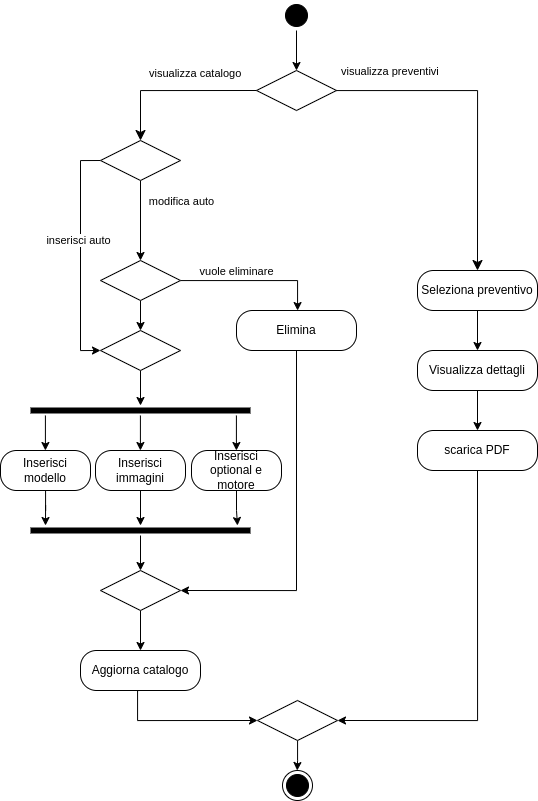

The diagram above was exported from draw.io. Its source (the exported page's mxGraphModel, read from the mxfile embedded in the PNG):
<mxGraphModel dx="807" dy="735" grid="1" gridSize="10" guides="1" tooltips="1" connect="1" arrows="1" fold="1" page="1" pageScale="1" pageWidth="827" pageHeight="1169" math="0" shadow="0">
  <root>
    <mxCell id="0" />
    <mxCell id="1" parent="0" />
    <mxCell id="56" style="edgeStyle=orthogonalEdgeStyle;rounded=0;orthogonalLoop=1;jettySize=auto;html=1;exitX=0.5;exitY=1;exitDx=0;exitDy=0;entryX=0.5;entryY=0;entryDx=0;entryDy=0;strokeColor=default;" parent="1" source="3" target="46" edge="1">
      <mxGeometry relative="1" as="geometry" />
    </mxCell>
    <mxCell id="3" value="" style="ellipse;html=1;shape=startState;fillColor=#000000;strokeColor=default;" parent="1" vertex="1">
      <mxGeometry x="424" y="180" width="30" height="30" as="geometry" />
    </mxCell>
    <mxCell id="127" style="edgeStyle=orthogonalEdgeStyle;rounded=0;orthogonalLoop=1;jettySize=auto;html=1;endArrow=classic;endFill=1;" edge="1" parent="1" source="32" target="104">
      <mxGeometry relative="1" as="geometry" />
    </mxCell>
    <mxCell id="32" value="" style="rhombus;whiteSpace=wrap;html=1;fontColor=#000000;fillColor=#FFFFFF;strokeColor=default;" parent="1" vertex="1">
      <mxGeometry x="243" y="510" width="80" height="40" as="geometry" />
    </mxCell>
    <mxCell id="35" style="edgeStyle=orthogonalEdgeStyle;rounded=0;orthogonalLoop=1;jettySize=auto;html=1;exitX=0;exitY=0.5;exitDx=0;exitDy=0;strokeColor=default;entryX=0;entryY=0.5;entryDx=0;entryDy=0;" parent="1" source="96" target="32" edge="1">
      <mxGeometry relative="1" as="geometry">
        <mxPoint x="359" y="360" as="sourcePoint" />
        <mxPoint x="213" y="380" as="targetPoint" />
      </mxGeometry>
    </mxCell>
    <mxCell id="100" value="inserisci auto" style="edgeLabel;html=1;align=center;verticalAlign=middle;resizable=0;points=[];" vertex="1" connectable="0" parent="35">
      <mxGeometry x="-0.0137" y="4" relative="1" as="geometry">
        <mxPoint x="-7" y="-14" as="offset" />
      </mxGeometry>
    </mxCell>
    <mxCell id="45" style="edgeStyle=orthogonalEdgeStyle;rounded=0;orthogonalLoop=1;jettySize=auto;html=1;exitX=0.5;exitY=1;exitDx=0;exitDy=0;strokeColor=default;entryX=0;entryY=0.5;entryDx=0;entryDy=0;" parent="1" source="134" edge="1" target="52">
      <mxGeometry relative="1" as="geometry">
        <mxPoint x="435" y="988.0000000000002" as="targetPoint" />
        <mxPoint x="359" y="960" as="sourcePoint" />
        <Array as="points">
          <mxPoint x="280" y="870" />
          <mxPoint x="280" y="900" />
        </Array>
      </mxGeometry>
    </mxCell>
    <mxCell id="46" value="" style="rhombus;whiteSpace=wrap;html=1;fontColor=#000000;fillColor=#FFFFFF;strokeColor=default;" parent="1" vertex="1">
      <mxGeometry x="399" y="250" width="80" height="40" as="geometry" />
    </mxCell>
    <mxCell id="47" value="visualizza preventivi" style="edgeStyle=orthogonalEdgeStyle;html=1;align=left;verticalAlign=bottom;endArrow=classic;endSize=8;strokeColor=default;rounded=0;entryX=0.5;entryY=0;entryDx=0;entryDy=0;endFill=1;" parent="1" source="46" target="50" edge="1">
      <mxGeometry x="-0.9835" y="10" relative="1" as="geometry">
        <mxPoint x="540" y="330" as="targetPoint" />
        <Array as="points">
          <mxPoint x="620" y="270" />
        </Array>
        <mxPoint as="offset" />
      </mxGeometry>
    </mxCell>
    <mxCell id="48" value="visualizza catalogo" style="edgeStyle=orthogonalEdgeStyle;html=1;align=left;verticalAlign=top;endArrow=classic;endSize=8;strokeColor=default;rounded=0;exitX=0;exitY=0.5;exitDx=0;exitDy=0;endFill=1;entryX=0.5;entryY=0;entryDx=0;entryDy=0;" parent="1" source="46" edge="1" target="96">
      <mxGeometry x="0.3133" y="-30" relative="1" as="geometry">
        <mxPoint x="359" y="320" as="targetPoint" />
        <mxPoint as="offset" />
      </mxGeometry>
    </mxCell>
    <mxCell id="53" style="edgeStyle=orthogonalEdgeStyle;rounded=0;orthogonalLoop=1;jettySize=auto;html=1;entryX=1;entryY=0.5;entryDx=0;entryDy=0;strokeColor=default;exitX=0.5;exitY=1;exitDx=0;exitDy=0;" parent="1" source="95" target="52" edge="1">
      <mxGeometry relative="1" as="geometry">
        <mxPoint x="540" y="720" as="sourcePoint" />
      </mxGeometry>
    </mxCell>
    <mxCell id="93" style="edgeStyle=orthogonalEdgeStyle;rounded=0;orthogonalLoop=1;jettySize=auto;html=1;exitX=0.5;exitY=1;exitDx=0;exitDy=0;entryX=0.5;entryY=0;entryDx=0;entryDy=0;" parent="1" source="50" target="92" edge="1">
      <mxGeometry relative="1" as="geometry" />
    </mxCell>
    <mxCell id="50" value="Seleziona preventivo" style="rounded=1;whiteSpace=wrap;html=1;arcSize=40;fontColor=#000000;fillColor=#FFFFFF;strokeColor=default;" parent="1" vertex="1">
      <mxGeometry x="560" y="450" width="120" height="40" as="geometry" />
    </mxCell>
    <mxCell id="54" style="edgeStyle=orthogonalEdgeStyle;rounded=0;orthogonalLoop=1;jettySize=auto;html=1;strokeColor=default;" parent="1" source="52" edge="1">
      <mxGeometry relative="1" as="geometry">
        <mxPoint x="439.7142857142858" y="950" as="targetPoint" />
      </mxGeometry>
    </mxCell>
    <mxCell id="52" value="" style="rhombus;whiteSpace=wrap;html=1;fontColor=#000000;fillColor=#FFFFFF;strokeColor=default;" parent="1" vertex="1">
      <mxGeometry x="400" y="880" width="80" height="40" as="geometry" />
    </mxCell>
    <mxCell id="55" value="" style="ellipse;html=1;shape=endState;fillColor=#000000;strokeColor=default;" parent="1" vertex="1">
      <mxGeometry x="425" y="950" width="30" height="30" as="geometry" />
    </mxCell>
    <mxCell id="92" value="Visualizza dettagli" style="rounded=1;whiteSpace=wrap;html=1;arcSize=40;fontColor=#000000;fillColor=#FFFFFF;strokeColor=default;" parent="1" vertex="1">
      <mxGeometry x="560" y="530" width="120" height="40" as="geometry" />
    </mxCell>
    <mxCell id="94" style="edgeStyle=orthogonalEdgeStyle;rounded=0;orthogonalLoop=1;jettySize=auto;html=1;exitX=0.5;exitY=1;exitDx=0;exitDy=0;entryX=0.5;entryY=0;entryDx=0;entryDy=0;" parent="1" target="95" edge="1" source="92">
      <mxGeometry relative="1" as="geometry">
        <mxPoint x="540" y="660" as="sourcePoint" />
      </mxGeometry>
    </mxCell>
    <mxCell id="95" value="scarica PDF" style="rounded=1;whiteSpace=wrap;html=1;arcSize=40;fontColor=#000000;fillColor=#FFFFFF;strokeColor=default;" parent="1" vertex="1">
      <mxGeometry x="560" y="610" width="120" height="40" as="geometry" />
    </mxCell>
    <mxCell id="111" style="edgeStyle=orthogonalEdgeStyle;rounded=0;orthogonalLoop=1;jettySize=auto;html=1;endArrow=classic;endFill=1;" edge="1" parent="1" source="96">
      <mxGeometry relative="1" as="geometry">
        <mxPoint x="283" y="440" as="targetPoint" />
      </mxGeometry>
    </mxCell>
    <mxCell id="96" value="" style="rhombus;whiteSpace=wrap;html=1;fontColor=#000000;fillColor=#FFFFFF;strokeColor=default;" vertex="1" parent="1">
      <mxGeometry x="243" y="320" width="80" height="40" as="geometry" />
    </mxCell>
    <mxCell id="101" value="modifica auto" style="edgeLabel;html=1;align=center;verticalAlign=middle;resizable=0;points=[];" vertex="1" connectable="0" parent="1">
      <mxGeometry x="323" y="380" as="geometry" />
    </mxCell>
    <mxCell id="112" style="edgeStyle=orthogonalEdgeStyle;rounded=0;orthogonalLoop=1;jettySize=auto;html=1;endArrow=classic;endFill=1;" edge="1" parent="1" source="102">
      <mxGeometry relative="1" as="geometry">
        <mxPoint x="188" y="705" as="targetPoint" />
      </mxGeometry>
    </mxCell>
    <mxCell id="102" value="Inserisci modello" style="rounded=1;whiteSpace=wrap;html=1;arcSize=40;fontColor=#000000;fillColor=#FFFFFF;strokeColor=default;" vertex="1" parent="1">
      <mxGeometry x="143" y="630" width="90" height="40" as="geometry" />
    </mxCell>
    <mxCell id="104" value="" style="shape=line;html=1;strokeWidth=6;strokeColor=#000000;" vertex="1" parent="1">
      <mxGeometry x="173" y="585" width="220" height="10" as="geometry" />
    </mxCell>
    <mxCell id="129" style="edgeStyle=orthogonalEdgeStyle;rounded=0;orthogonalLoop=1;jettySize=auto;html=1;endArrow=classic;endFill=1;" edge="1" parent="1" source="106">
      <mxGeometry relative="1" as="geometry">
        <mxPoint x="283" y="750" as="targetPoint" />
      </mxGeometry>
    </mxCell>
    <mxCell id="106" value="" style="shape=line;html=1;strokeWidth=6;strokeColor=#000000;" vertex="1" parent="1">
      <mxGeometry x="173" y="705" width="220" height="10" as="geometry" />
    </mxCell>
    <mxCell id="113" style="edgeStyle=orthogonalEdgeStyle;rounded=0;orthogonalLoop=1;jettySize=auto;html=1;endArrow=classic;endFill=1;" edge="1" parent="1" source="109">
      <mxGeometry relative="1" as="geometry">
        <mxPoint x="283" y="705" as="targetPoint" />
      </mxGeometry>
    </mxCell>
    <mxCell id="109" value="Inserisci immagini" style="rounded=1;whiteSpace=wrap;html=1;arcSize=40;fontColor=#000000;fillColor=#FFFFFF;strokeColor=default;" vertex="1" parent="1">
      <mxGeometry x="238" y="630" width="90" height="40" as="geometry" />
    </mxCell>
    <mxCell id="114" style="edgeStyle=orthogonalEdgeStyle;rounded=0;orthogonalLoop=1;jettySize=auto;html=1;endArrow=classic;endFill=1;" edge="1" parent="1" source="110">
      <mxGeometry relative="1" as="geometry">
        <mxPoint x="380" y="705" as="targetPoint" />
      </mxGeometry>
    </mxCell>
    <mxCell id="110" value="Inserisci optional e motore" style="rounded=1;whiteSpace=wrap;html=1;arcSize=40;fontColor=#000000;fillColor=#FFFFFF;strokeColor=default;" vertex="1" parent="1">
      <mxGeometry x="334" y="630" width="90" height="40" as="geometry" />
    </mxCell>
    <mxCell id="115" style="edgeStyle=orthogonalEdgeStyle;rounded=0;orthogonalLoop=1;jettySize=auto;html=1;endArrow=classic;endFill=1;" edge="1" parent="1">
      <mxGeometry relative="1" as="geometry">
        <mxPoint x="187.91" y="595" as="sourcePoint" />
        <mxPoint x="187.91" y="630" as="targetPoint" />
      </mxGeometry>
    </mxCell>
    <mxCell id="116" style="edgeStyle=orthogonalEdgeStyle;rounded=0;orthogonalLoop=1;jettySize=auto;html=1;endArrow=classic;endFill=1;" edge="1" parent="1">
      <mxGeometry relative="1" as="geometry">
        <mxPoint x="282.90999999999997" y="595" as="sourcePoint" />
        <mxPoint x="282.90999999999997" y="630" as="targetPoint" />
      </mxGeometry>
    </mxCell>
    <mxCell id="117" style="edgeStyle=orthogonalEdgeStyle;rounded=0;orthogonalLoop=1;jettySize=auto;html=1;endArrow=classic;endFill=1;" edge="1" parent="1">
      <mxGeometry relative="1" as="geometry">
        <mxPoint x="378.9099999999999" y="595" as="sourcePoint" />
        <mxPoint x="378.9099999999999" y="630" as="targetPoint" />
      </mxGeometry>
    </mxCell>
    <mxCell id="121" style="edgeStyle=orthogonalEdgeStyle;rounded=0;orthogonalLoop=1;jettySize=auto;html=1;endArrow=classic;endFill=1;" edge="1" parent="1" source="119">
      <mxGeometry relative="1" as="geometry">
        <mxPoint x="440.0666666666666" y="490.0333333333333" as="targetPoint" />
      </mxGeometry>
    </mxCell>
    <mxCell id="122" value="vuole eliminare" style="edgeLabel;html=1;align=center;verticalAlign=middle;resizable=0;points=[];" vertex="1" connectable="0" parent="121">
      <mxGeometry x="-0.0396" y="5" relative="1" as="geometry">
        <mxPoint x="-15" y="-5" as="offset" />
      </mxGeometry>
    </mxCell>
    <mxCell id="126" style="edgeStyle=orthogonalEdgeStyle;rounded=0;orthogonalLoop=1;jettySize=auto;html=1;endArrow=classic;endFill=1;" edge="1" parent="1" source="119" target="32">
      <mxGeometry relative="1" as="geometry" />
    </mxCell>
    <mxCell id="119" value="" style="rhombus;whiteSpace=wrap;html=1;fontColor=#000000;fillColor=#FFFFFF;strokeColor=default;" vertex="1" parent="1">
      <mxGeometry x="243" y="440" width="80" height="40" as="geometry" />
    </mxCell>
    <mxCell id="125" style="edgeStyle=orthogonalEdgeStyle;rounded=0;orthogonalLoop=1;jettySize=auto;html=1;endArrow=classic;endFill=1;entryX=1;entryY=0.5;entryDx=0;entryDy=0;" edge="1" parent="1" source="123" target="130">
      <mxGeometry relative="1" as="geometry">
        <mxPoint x="439" y="750" as="targetPoint" />
        <Array as="points">
          <mxPoint x="439" y="770" />
        </Array>
      </mxGeometry>
    </mxCell>
    <mxCell id="123" value="Elimina" style="rounded=1;whiteSpace=wrap;html=1;arcSize=40;fontColor=#000000;fillColor=#FFFFFF;strokeColor=default;" vertex="1" parent="1">
      <mxGeometry x="379" y="490" width="120" height="40" as="geometry" />
    </mxCell>
    <mxCell id="133" style="edgeStyle=orthogonalEdgeStyle;rounded=0;orthogonalLoop=1;jettySize=auto;html=1;endArrow=classic;endFill=1;" edge="1" parent="1" source="130">
      <mxGeometry relative="1" as="geometry">
        <mxPoint x="283" y="830" as="targetPoint" />
      </mxGeometry>
    </mxCell>
    <mxCell id="130" value="" style="rhombus;whiteSpace=wrap;html=1;fontColor=#000000;fillColor=#FFFFFF;strokeColor=default;" vertex="1" parent="1">
      <mxGeometry x="243" y="750" width="80" height="40" as="geometry" />
    </mxCell>
    <mxCell id="134" value="Aggiorna catalogo" style="rounded=1;whiteSpace=wrap;html=1;arcSize=40;fontColor=#000000;fillColor=#FFFFFF;strokeColor=default;" vertex="1" parent="1">
      <mxGeometry x="223" y="830" width="120" height="40" as="geometry" />
    </mxCell>
  </root>
</mxGraphModel>